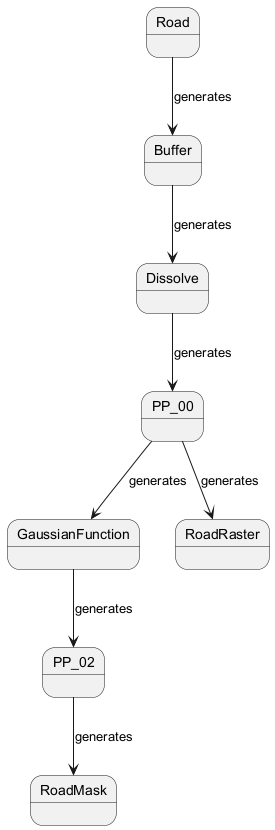

The diagram above was rendered by PlantUML. Its source (embedded in the PNG):
@startuml
state Road
state Buffer
state Dissolve
state PP_00
state GaussianFunction
state PP_02
state RoadMask
state RoadRaster

Road --> Buffer : generates
Buffer --> Dissolve : generates
Dissolve --> PP_00 : generates
PP_00 --> GaussianFunction : generates
PP_00 --> RoadRaster : generates
GaussianFunction --> PP_02 : generates
PP_02 --> RoadMask : generates
@enduml